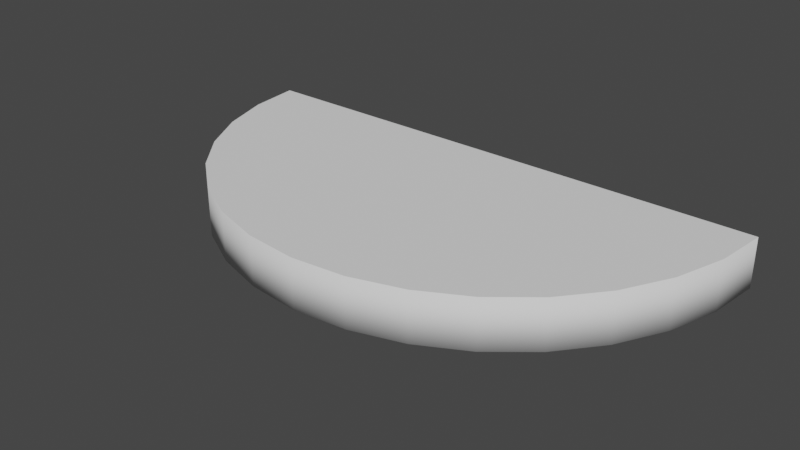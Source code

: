 # Source: Start.blend  (saved by Blender 2.93.21; exported with 4.5.12 LTS)
import bpy
from mathutils import Matrix  # noqa: F401  (used for matrix-valued properties, if any)

bpy.ops.wm.read_factory_settings(use_empty=True)
scene = bpy.context.scene
scene.name = 'Scene'

# ---- collections
col_collection = bpy.data.collections.new('Collection'); scene.collection.children.link(col_collection)

# ---- world
world_world = bpy.data.worlds.new('World'); scene.world = world_world
world_world.use_nodes = True; world_world.node_tree.nodes.clear()
_N = world_world.node_tree.nodes; _L = world_world.node_tree.links
n0 = _N.new('ShaderNodeOutputWorld'); n0.name = 'World Output'; n0.location = (300, 300)
n1 = _N.new('ShaderNodeBackground'); n1.name = 'Background'; n1.location = (10, 300)
n1.inputs[0].default_value = (0.05088, 0.05088, 0.05088, 1.0)
_L.new(n1.outputs[0], n0.inputs[0])
n0.is_active_output = True
world_world.color = (0.05088, 0.05088, 0.05088)
world_world.use_sun_shadow = False
world_world.sun_shadow_jitter_overblur = 0.0

# ---- meshes
me_cylinder = bpy.data.meshes.new('Cylinder')
me_cylinder.from_pydata([(2.5, -1.093e-07, -0.325), (2.5, -1.093e-07, 0.125), (2.452, -0.4877, -0.325), (2.452, -0.4877, 0.125), (2.31, -0.9567, -0.325), (2.31, -0.9567, 0.125), (2.079, -1.389, -0.325), (2.079, -1.389, 0.125), (1.768, -1.768, -0.325), (1.768, -1.768, 0.125), (1.389, -2.079, -0.325), (1.389, -2.079, 0.125), (0.9567, -2.31, -0.325), (0.9567, -2.31, 0.125), (0.4877, -2.452, -0.325), (0.4877, -2.452, 0.125), (-2.186e-07, -2.5, -0.325), (-2.186e-07, -2.5, 0.125), (-0.4877, -2.452, -0.325), (-0.4877, -2.452, 0.125), (-0.9567, -2.31, -0.325), (-0.9567, -2.31, 0.125), (-1.389, -2.079, -0.325), (-1.389, -2.079, 0.125), (-1.768, -1.768, -0.325), (-1.768, -1.768, 0.125), (-2.079, -1.389, -0.325), (-2.079, -1.389, 0.125), (-2.31, -0.9567, -0.325), (-2.31, -0.9567, 0.125), (-2.452, -0.4877, -0.325), (-2.452, -0.4877, 0.125), (2.5, 0.0, 0.125), (2.5, 0.0, -0.325), (-2.5, 0.0, 0.125), (-2.5, 0.0, -0.325)], [], [(1, 0, 33, 32), (0, 1, 3, 2), (2, 3, 5, 4), (4, 5, 7, 6), (6, 7, 9, 8), (8, 9, 11, 10), (10, 11, 13, 12), (12, 13, 15, 14), (14, 15, 17, 16), (16, 17, 19, 18), (18, 19, 21, 20), (20, 21, 23, 22), (22, 23, 25, 24), (24, 25, 27, 26), (26, 27, 29, 28), (28, 29, 31, 30), (30, 31, 34, 35), (31, 29, 27, 25, 23, 21, 19, 17, 15, 13, 11, 9, 7, 5, 3, 1, 32, 34), (33, 0, 2, 4, 6, 8, 10, 12, 14, 16, 18, 20, 22, 24, 26, 28, 30, 35), (33, 35, 34, 32)])
me_cylinder.polygons.foreach_set('use_smooth', [1, 1, 1, 1, 1, 1, 1, 1, 1, 1, 1, 1, 1, 1, 1, 1, 1, 0, 0, 0])
_uv = me_cylinder.uv_layers.new(name='UVMap')
_uv.uv.foreach_set('vector', [0.75, 1.0, 0.75, 0.5, 0.75, 0.5, 0.75, 1.0, 0.75, 0.5, 0.75, 1.0, 0.7188, 1.0, 0.7188, 0.5, 0.7188, 0.5, 0.7188, 1.0, 0.6875, 1.0, 0.6875, 0.5, 0.6875, 0.5, 0.6875, 1.0, 0.6562, 1.0, 0.6562, 0.5, 0.6562, 0.5, 0.6562, 1.0, 0.625, 1.0, 0.625, 0.5, 0.625, 0.5, 0.625, 1.0, 0.5938, 1.0, 0.5938, 0.5, 0.5938, 0.5, 0.5938, 1.0, 0.5625, 1.0, 0.5625, 0.5, 0.5625, 0.5, 0.5625, 1.0, 0.5312, 1.0, 0.5312, 0.5, 0.5312, 0.5, 0.5312, 1.0, 0.5, 1.0, 0.5, 0.5, 0.5, 0.5, 0.5, 1.0, 0.4688, 1.0, 0.4688, 0.5, 0.4688, 0.5, 0.4688, 1.0, 0.4375, 1.0, 0.4375, 0.5, 0.4375, 0.5, 0.4375, 1.0, 0.4062, 1.0, 0.4062, 0.5, 0.4062, 0.5, 0.4062, 1.0, 0.375, 1.0, 0.375, 0.5, 0.375, 0.5, 0.375, 1.0, 0.3438, 1.0, 0.3438, 0.5, 0.3438, 0.5, 0.3438, 1.0, 0.3125, 1.0, 0.3125, 0.5, 0.3125, 0.5, 0.3125, 1.0, 0.2812, 1.0, 0.2812, 0.5, 0.2812, 0.5, 0.2812, 1.0, 0.25, 1.0, 0.25, 0.5, 0.01461, 0.2032, 0.02827, 0.1582, 0.05045, 0.1167, 0.08029, 0.08029, 0.1167, 0.05045, 0.1582, 0.02827, 0.2032, 0.01461, 0.25, 0.01, 0.2968, 0.01461, 0.3418, 0.02827, 0.3833, 0.05045, 0.4197, 0.08029, 0.4496, 0.1167, 0.4717, 0.1582, 0.4854, 0.2032, 0.49, 0.25, 0.49, 0.25, 0.01, 0.25, 0.99, 0.25, 0.99, 0.25, 0.9854, 0.2032, 0.9717, 0.1582, 0.9496, 0.1167, 0.9197, 0.08029, 0.8833, 0.05045, 0.8418, 0.02827, 0.7968, 0.01461, 0.75, 0.01, 0.7032, 0.01461, 0.6582, 0.02827, 0.6167, 0.05045, 0.5803, 0.08029, 0.5504, 0.1167, 0.5283, 0.1582, 0.5146, 0.2032, 0.51, 0.25, 0.4844, 0.7969, 0.4844, 0.9531, 0.5156, 0.9531, 0.5156, 0.7969])
me_cylinder.use_remesh_fix_poles = True
me_cylinder.use_remesh_preserve_attributes = False
me_cylinder.update()

# ---- objects
ob_cylinder = bpy.data.objects.new('Cylinder', me_cylinder)

# ---- transforms, parenting, visibility, modifiers, constraints
ob_cylinder.location = (0.0, 0.0, 0.0)

# ---- collection membership
col_collection.objects.link(ob_cylinder)

# ---- scene / render settings (as saved in the file)
scene.frame_start = 1; scene.frame_end = 250; scene.frame_set(1)
scene.render.engine = 'BLENDER_EEVEE_NEXT'
scene.cycles.use_denoising = False
scene.cycles.samples = 128
scene.cycles.sampling_pattern = 'TABULATED_SOBOL'
scene.cycles.use_adaptive_sampling = False
scene.cycles.use_light_tree = False
scene.view_settings.view_transform = 'Filmic'
bpy.context.view_layer.update()

# ---- added for rendering (the .blend has no active camera and no usable light): camera, sun
cam_auto = bpy.data.cameras.new('AutoCamera')
cam_auto.lens = 50.0
cam_auto.sensor_width = 36.0
cam_auto.clip_end = 1000.0
ob_auto_camera = bpy.data.objects.new('AutoCamera', cam_auto)
scene.collection.objects.link(ob_auto_camera)
ob_auto_camera.location = (5.18889, -7.47667, 4.05112)
ob_auto_camera.rotation_euler = (1.09748, -7.21219e-08, 0.694738)
scene.camera = ob_auto_camera
light_auto_sun = bpy.data.lights.new('AutoSun', 'SUN')
light_auto_sun.energy = 3.0
light_auto_sun.angle = 0.0523599
ob_auto_sun = bpy.data.objects.new('AutoSun', light_auto_sun)
scene.collection.objects.link(ob_auto_sun)
ob_auto_sun.rotation_euler = (0.872665, 0.174533, 0.523599)
bpy.context.view_layer.update()
